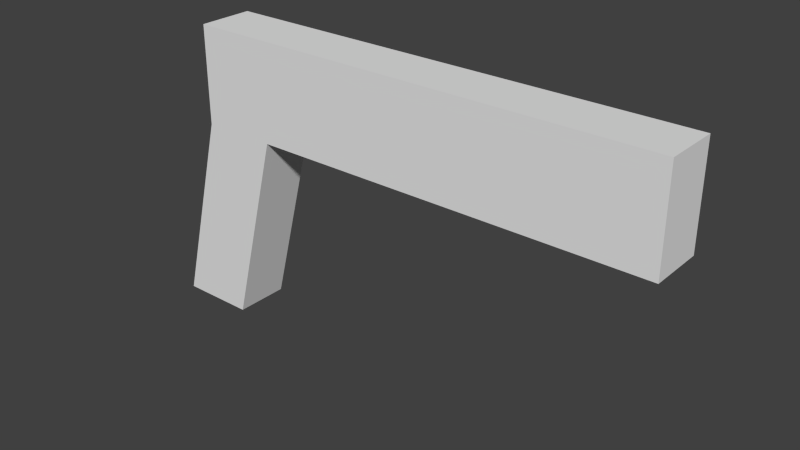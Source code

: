 # Source: placeholder_pistol.blend  (saved by Blender 2.71.0; exported with 4.5.12 LTS)
import bpy
from mathutils import Matrix  # noqa: F401  (used for matrix-valued properties, if any)

bpy.ops.wm.read_factory_settings(use_empty=True)
scene = bpy.context.scene
scene.name = 'Scene'

# ---- collections
col_collection_1 = bpy.data.collections.new('Collection 1'); scene.collection.children.link(col_collection_1)

# ---- world
world_world = bpy.data.worlds.new('World'); scene.world = world_world
world_world.color = (0.05088, 0.05088, 0.05088)
world_world.use_sun_shadow = False
world_world.sun_shadow_jitter_overblur = 0.0
world_world.cycles.sampling_method = 'MANUAL'
world_world.cycles.sample_map_resolution = 256

# ---- meshes
me_cube_001 = bpy.data.meshes.new('Cube.001')
me_cube_001.from_pydata([(-0.02701, -0.01155, 0.007742), (-0.02701, 0.01155, 0.007742), (0.173, 0.01155, 0.007742), (0.173, -0.01155, 0.007742), (-0.02701, -0.01155, 0.04926), (-0.02701, 0.01155, 0.04926), (0.173, 0.01155, 0.04926), (0.173, -0.01155, 0.04926), (0.004931, 0.01155, 0.04926), (0.004931, 0.01155, 0.007742), (0.004931, -0.01155, 0.04926), (0.004931, -0.01155, 0.007742), (-0.04856, -0.01155, -0.07567), (-0.04856, 0.01155, -0.07567), (-0.01662, 0.01155, -0.07567), (-0.01662, -0.01155, -0.07567)], [], [(4, 5, 1, 0), (8, 6, 2, 9), (6, 7, 3, 2), (10, 4, 0, 11), (11, 9, 2, 3), (10, 8, 5, 4), (5, 8, 9, 1), (7, 10, 11, 3), (9, 11, 15, 14), (7, 6, 8, 10), (12, 13, 14, 15), (11, 0, 12, 15), (1, 9, 14, 13), (0, 1, 13, 12)])
me_cube_001.use_remesh_preserve_volume = False
me_cube_001.use_remesh_preserve_attributes = False
me_cube_001.use_mirror_vertex_groups = False
me_cube_001.update()

# ---- objects
ob_cube = bpy.data.objects.new('Cube', me_cube_001)

# ---- transforms, parenting, visibility, modifiers, constraints
ob_cube.location = (0.0, 0.0, 0.0)
ob_cube.lineart.crease_threshold = 0.0

# ---- collection membership
col_collection_1.objects.link(ob_cube)

# ---- scene / render settings (as saved in the file)
scene.frame_start = 1; scene.frame_end = 250; scene.frame_set(1)
scene.render.engine = 'BLENDER_EEVEE_NEXT'
scene.render.resolution_percentage = 50
scene.render.dither_intensity = 0.0
scene.cycles.use_denoising = False
scene.cycles.samples = 10
scene.cycles.sampling_pattern = 'TABULATED_SOBOL'
scene.cycles.light_sampling_threshold = 0.0
scene.cycles.use_adaptive_sampling = False
scene.cycles.use_light_tree = False
scene.cycles.blur_glossy = 0.0
scene.cycles.volume_bounces = 1
scene.cycles.pixel_filter_type = 'GAUSSIAN'
scene.cycles.sample_clamp_indirect = 0.0
scene.view_settings.view_transform = 'Standard'
bpy.context.view_layer.update()

# ---- added for rendering (the .blend has no active camera and no usable light): camera, sun
cam_auto = bpy.data.cameras.new('AutoCamera')
cam_auto.lens = 50.0
cam_auto.sensor_width = 36.0
cam_auto.clip_end = 1000.0
ob_auto_camera = bpy.data.objects.new('AutoCamera', cam_auto)
scene.collection.objects.link(ob_auto_camera)
ob_auto_camera.location = (0.298506, -0.283552, 0.175827)
ob_auto_camera.rotation_euler = (1.09748, -7.21219e-08, 0.694738)
scene.camera = ob_auto_camera
light_auto_sun = bpy.data.lights.new('AutoSun', 'SUN')
light_auto_sun.energy = 3.0
light_auto_sun.angle = 0.0523599
ob_auto_sun = bpy.data.objects.new('AutoSun', light_auto_sun)
scene.collection.objects.link(ob_auto_sun)
ob_auto_sun.rotation_euler = (0.872665, 0.174533, 0.523599)
bpy.context.view_layer.update()
